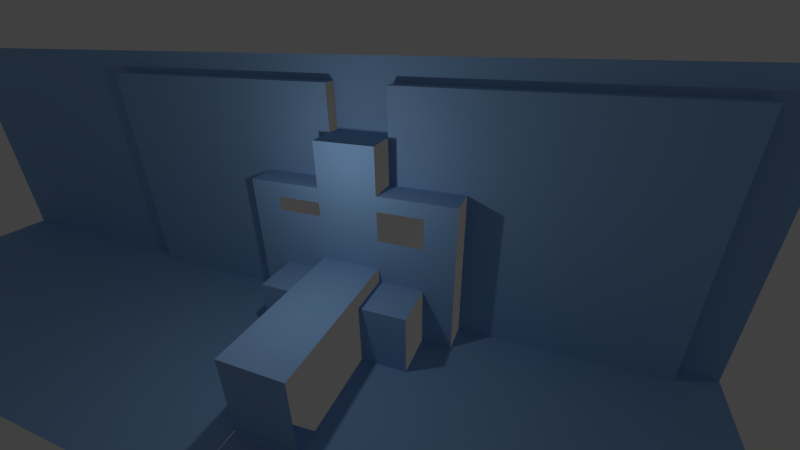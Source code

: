 # Source: Scene.blend  (saved by Blender 2.65.0; exported with 4.5.12 LTS)
import bpy
from mathutils import Matrix  # noqa: F401  (used for matrix-valued properties, if any)

bpy.ops.wm.read_factory_settings(use_empty=True)
scene = bpy.context.scene
scene.name = 'Scene'

# ---- collections
col_collection_1 = bpy.data.collections.new('Collection 1'); scene.collection.children.link(col_collection_1)
col_collection_11 = bpy.data.collections.new('Collection 11'); scene.collection.children.link(col_collection_11)
col_collection_11.hide_render = True
col_collection_11.hide_viewport = True

# ---- materials (node trees are filled in below, after node groups)
mat_material_001 = bpy.data.materials.new('Material.001')
mat_material_001.alpha_threshold = 0.0
mat_material_001.use_transparent_shadow = False
mat_material_001.diffuse_color = (0.2879, 0.4955, 0.8, 1.0)
mat_material_001.specular_color = (0.9578, 1.0, 0.987)
mat_material_001.roughness = 0.5
mat_material_001.line_color = (0.0, 0.0, 0.0, 1.0)
mat_material = bpy.data.materials.new('Material')
mat_material.alpha_threshold = 0.0
mat_material.use_transparent_shadow = False
mat_material.diffuse_color = (0.8, 0.335, 0.03104, 1.0)
mat_material.roughness = 0.5
mat_material.line_color = (0.0, 0.0, 0.0, 1.0)

# ---- material node trees

# ---- world
world_world = bpy.data.worlds.new('World'); scene.world = world_world
world_world.color = (0.05088, 0.05088, 0.05088)
world_world.use_sun_shadow = False
world_world.sun_shadow_jitter_overblur = 0.0
world_world.cycles.sampling_method = 'MANUAL'
world_world.cycles.sample_map_resolution = 256
world_world.light_settings.distance = 500.0

# ---- cameras
cam_camera = bpy.data.cameras.new('Camera')
cam_camera.clip_end = 100.0
cam_camera.lens = 16.42
cam_camera.sensor_width = 32.0
cam_camera.sensor_height = 18.0
cam_camera.ortho_scale = 7.314
cam_camera.dof.focus_distance = 0.0
cam_camera.dof.aperture_fstop = 128.0

# ---- lights
light_lamp = bpy.data.lights.new('Lamp', 'POINT')
light_lamp.transmission_factor = 0.0
light_lamp.cutoff_distance = 30.0
light_lamp.energy = 100.0
light_lamp.shadow_buffer_clip_start = 1.001
light_lamp.shadow_soft_size = 0.1
light_lamp.shadow_maximum_resolution = 0.006
light_lamp.use_absolute_resolution = True
light_lamp.cycles.use_multiple_importance_sampling = False

# ---- meshes
me_folding_6_002 = bpy.data.meshes.new('Folding_6.002')
me_folding_6_002.from_pydata([(10.0, 0.0, 8.75), (0.0, 0.0, 8.75), (0.0, 0.0, 8.0), (10.0, 0.0, 8.0), (0.0, 0.0, 5.0), (10.0, 0.0, 5.0), (16.5, 0.0, 8.75), (16.5, 0.0, 8.0), (0.0, 0.0, 2.5), (10.0, 0.0, 2.5), (19.0, 0.0, 8.75), (19.0, 0.0, 8.0), (0.0, 0.0, 2.0), (10.0, 0.0, 2.0), (0.0, 0.0, 0.0), (10.0, 0.0, 0.0), (21.0, 0.0, 8.75), (19.0, 0.0, 6.5), (21.0, 0.0, 6.5), (23.5, 0.0, 8.75), (21.0, 0.0, 8.0), (23.5, 0.0, 8.0), (30.0, 0.0, 8.75), (30.0, 0.0, 8.0), (31.25, 0.0, 8.75), (31.25, 0.0, 8.0), (30.0, 0.0, 5.0), (31.25, 0.0, 5.0), (30.0, 0.0, 2.5), (31.25, 0.0, 2.5), (30.0, 0.0, 2.0), (31.25, 0.0, 2.0), (30.0, 0.0, 0.0), (31.25, 0.0, 0.0), (0.0, -0.5, 0.0), (10.0, -0.5, 0.0), (0.0, -1.5, 0.0), (10.0, -1.5, 0.0), (16.5, -0.5, 0.0), (16.5, -1.5, 0.0), (0.0, -3.0, 0.0), (16.5, -3.0, 0.0), (17.5, -1.5, 0.0), (17.5, -3.0, 0.0), (0.0, -8.5, 0.0), (17.5, -8.5, 0.0), (19.0, -3.0, 0.0), (19.0, -8.528, -0.003568), (22.5, -3.0, 0.0), (21.0, -3.0, 0.0), (21.0, -8.472, 0.003568), (22.5, -8.5, 0.0), (23.5, -1.5, 0.0), (22.5, -1.5, 0.0), (23.5, -3.0, 0.0), (30.0, -0.5, 0.0), (23.5, -0.5, 0.0), (30.0, -1.5, 0.0), (31.25, -0.5, 0.0), (31.25, -1.5, 0.0), (31.25, -3.0, 0.0), (31.25, -8.5, 0.0), (19.01, -5.844, -0.0431), (21.0, -5.734, -0.02857)], [], [(0, 1, 2, 3), (3, 2, 4, 5), (6, 0, 3, 7), (5, 4, 8, 9), (10, 6, 7, 11), (9, 8, 12, 13), (13, 12, 14, 15), (16, 10, 17, 18), (19, 16, 20, 21), (22, 19, 21, 23), (24, 22, 23, 25), (25, 23, 26, 27), (27, 26, 28, 29), (29, 28, 30, 31), (31, 30, 32, 33), (15, 14, 34, 35), (35, 34, 36, 37), (38, 35, 37, 39), (39, 36, 40, 41), (42, 39, 41, 43), (43, 40, 44, 45), (46, 43, 45, 47), (48, 49, 50, 51), (52, 53, 48, 54), (55, 56, 52, 57), (33, 32, 55, 58), (58, 55, 57, 59), (59, 52, 54, 60), (60, 48, 51, 61), (47, 50, 63, 62)])
me_folding_6_002.materials.append(mat_material_001)
me_folding_6_002.use_remesh_preserve_volume = False
me_folding_6_002.use_remesh_preserve_attributes = False
me_folding_6_002.use_mirror_vertex_groups = False
me_folding_6_002.update()
me_folding_5_002 = bpy.data.meshes.new('Folding_5.002')
me_folding_5_002.from_pydata([(16.5, -0.5, 8.0), (10.0, -0.5, 8.0), (10.0, -0.5, 5.0), (16.5, -0.5, 5.0), (10.0, -0.5, 3.5), (16.5, -0.5, 3.5), (17.5, -0.5, 8.0), (17.5, -0.5, 5.0), (10.0, -0.5, 2.5), (16.5, -0.5, 2.5), (10.0, -0.5, 0.0), (16.5, -0.5, 0.0), (19.0, -0.5, 8.0), (19.0, -0.5, 5.0), (19.0, 0.0, 8.0), (10.0, 0.0, 8.0)], [], [(0, 1, 2, 3), (3, 2, 4, 5), (6, 0, 3, 7), (5, 4, 8, 9), (9, 8, 10, 11), (12, 6, 7, 13), (14, 15, 1, 12)])
me_folding_5_002.materials.append(mat_material_001)
me_folding_5_002.use_remesh_preserve_volume = False
me_folding_5_002.use_remesh_preserve_attributes = False
me_folding_5_002.use_mirror_vertex_groups = False
me_folding_5_002.update()
me_folding_4_002 = bpy.data.meshes.new('Folding_4.002')
me_folding_4_002.from_pydata([(22.5, -0.5, 8.0), (21.0, -0.5, 8.0), (21.0, -0.5, 5.0), (22.5, -0.5, 5.0), (23.5, -0.5, 8.0), (23.5, -0.5, 5.0), (30.0, -0.5, 8.0), (30.0, -0.5, 5.0), (23.5, -0.5, 3.5), (30.0, -0.5, 3.5), (23.5, -0.5, 2.5), (30.0, -0.5, 2.5), (23.5, -0.5, 0.0), (30.0, -0.5, 0.0), (30.0, 0.0, 8.0), (21.0, 0.0, 8.0)], [], [(0, 1, 2, 3), (4, 0, 3, 5), (6, 4, 5, 7), (7, 5, 8, 9), (9, 8, 10, 11), (11, 10, 12, 13), (14, 15, 1, 6)])
me_folding_4_002.materials.append(mat_material_001)
me_folding_4_002.use_remesh_preserve_volume = False
me_folding_4_002.use_remesh_preserve_attributes = False
me_folding_4_002.use_mirror_vertex_groups = False
me_folding_4_002.update()
me_folding_3_002 = bpy.data.meshes.new('Folding_3.002')
me_folding_3_002.from_pydata([(21.0, -1.5, 6.5), (19.0, -1.5, 6.5), (19.0, -1.5, 2.5), (21.0, -1.5, 2.5), (21.0, 0.0, 6.5), (19.0, 0.0, 6.5)], [], [(0, 1, 2, 3), (1, 0, 4, 5)])
me_folding_3_002.materials.append(mat_material_001)
me_folding_3_002.use_remesh_preserve_volume = False
me_folding_3_002.use_remesh_preserve_attributes = False
me_folding_3_002.use_mirror_vertex_groups = False
me_folding_3_002.update()
me_folding_2_002 = bpy.data.meshes.new('Folding_2.002')
me_folding_2_002.from_pydata([(17.5, -1.5, 5.0), (16.5, -1.5, 5.0), (16.5, -1.5, 4.5), (17.5, -1.5, 4.5), (16.5, -1.5, 3.5), (17.5, -1.5, 4.033), (16.5, -1.5, 0.0), (17.5, -1.5, 0.0), (19.0, -1.5, 5.0), (19.0, -1.5, 4.5), (19.0, -1.5, 4.033), (17.5, -1.5, 2.0), (19.0, -1.5, 2.0), (23.5, -1.5, 5.0), (21.0, -1.5, 5.0), (21.0, -1.5, 4.5), (23.5, -1.5, 4.5), (22.5, -1.5, 4.5), (22.5, -1.5, 3.5), (23.5, -1.5, 3.5), (21.0, -1.5, 3.5), (21.0, -1.5, 2.0), (22.5, -1.5, 2.0), (23.5, -1.5, 2.0), (22.5, -1.5, 0.0), (23.5, -1.5, 0.0), (19.0, -0.5, 5.0), (16.5, -0.5, 5.0), (23.5, -0.5, 5.0), (21.0, -0.5, 5.0)], [], [(0, 1, 2, 3), (3, 2, 4, 5), (5, 4, 6, 7), (8, 0, 3, 9), (10, 5, 11, 12), (13, 14, 15, 16), (16, 17, 18, 19), (18, 20, 21, 22), (19, 18, 22, 23), (23, 22, 24, 25), (26, 27, 1, 8), (28, 29, 14, 13)])
me_folding_2_002.materials.append(mat_material_001)
me_folding_2_002.use_remesh_preserve_volume = False
me_folding_2_002.use_remesh_preserve_attributes = False
me_folding_2_002.use_mirror_vertex_groups = False
me_folding_2_002.update()
me_folding_1_002 = bpy.data.meshes.new('Folding_1.002')
me_folding_1_002.from_pydata([(21.0, -6.5, 2.5), (19.0, -6.5, 2.5), (19.0, -6.5, 0.0), (21.0, -6.5, 0.0), (21.0, -1.5, 2.5), (19.0, -1.5, 2.5)], [], [(0, 1, 2, 3), (1, 0, 4, 5)])
me_folding_1_002.materials.append(mat_material_001)
me_folding_1_002.use_remesh_preserve_volume = False
me_folding_1_002.use_remesh_preserve_attributes = False
me_folding_1_002.use_mirror_vertex_groups = False
me_folding_1_002.update()
me_folding_0_002 = bpy.data.meshes.new('Folding_0.002')
me_folding_0_002.from_pydata([(19.0, -3.0, 2.0), (17.5, -3.0, 2.0), (17.5, -3.0, 0.0), (19.0, -3.0, 0.0), (22.5, -3.0, 2.0), (21.0, -3.0, 2.0), (21.0, -3.0, 0.0), (22.5, -3.0, 0.0), (19.0, -1.5, 2.0), (17.5, -1.5, 2.0), (22.5, -1.5, 2.0), (21.0, -1.5, 2.0)], [], [(0, 1, 2, 3), (4, 5, 6, 7), (1, 0, 8, 9), (10, 11, 5, 4)])
me_folding_0_002.materials.append(mat_material_001)
me_folding_0_002.use_remesh_preserve_volume = False
me_folding_0_002.use_remesh_preserve_attributes = False
me_folding_0_002.use_mirror_vertex_groups = False
me_folding_0_002.update()
me_folding_14 = bpy.data.meshes.new('Folding_14')
me_folding_14.from_pydata([(7.0, 0.0, 9.25), (0.0, 0.0, 9.25), (0.0, 0.0, 9.0), (7.0, 0.0, 9.0), (0.0, 0.0, 6.0), (7.0, 0.0, 6.0), (7.5, 0.0, 9.25), (7.5, 0.0, 9.0), (5.0, 0.0, 6.0), (0.0, 0.0, 4.0), (5.0, 0.0, 4.0), (3.0, 0.0, 4.0), (0.0, 0.0, 1.5), (3.0, 0.0, 1.5), (0.0, 0.0, 0.0), (3.0, 0.0, 0.0), (4.0, 0.0, 4.0), (4.0, 0.0, 1.5), (4.0, 0.0, 2.0), (5.0, 0.0, 2.0), (8.0, 0.0, 9.25), (8.0, 0.0, 9.0), (9.0, 0.0, 9.25), (9.0, 0.0, 9.0), (8.0, 0.0, 8.5), (9.0, 0.0, 8.5), (11.0, 0.0, 9.25), (11.0, 0.0, 9.0), (12.0, 0.0, 9.25), (11.0, 0.0, 8.5), (12.0, 0.0, 8.5), (12.5, 0.0, 9.25), (12.0, 0.0, 9.0), (12.5, 0.0, 9.0), (13.0, 0.0, 9.25), (13.0, 0.0, 9.0), (18.25, 0.0, 9.25), (18.25, 0.0, 9.0), (13.0, 0.0, 6.0), (18.25, 0.0, 6.0), (15.0, 0.0, 6.0), (15.0, 0.0, 4.0), (18.25, 0.0, 4.0), (16.0, 0.0, 4.0), (15.0, 0.0, 2.0), (16.0, 0.0, 2.0), (18.25, 0.0, 2.0), (17.0, 0.0, 2.0), (16.0, 0.0, 1.5), (17.0, 0.0, 1.5), (18.25, 0.0, 1.5), (17.0, 0.0, 0.0), (18.25, 0.0, 0.0), (0.0, -0.5, 0.0), (3.0, -0.5, 0.0), (0.0, -4.5, 0.0), (3.0, -4.5, 0.0), (4.0, -0.5, 0.0), (4.0, -4.5, 0.0), (17.0, -0.5, 0.0), (18.25, -0.5, 0.0), (6.0, -0.5, 0.0), (4.0, -1.5, 0.0), (6.0, -1.5, 0.0), (6.0, -4.5, 0.0), (7.5, -1.5, 0.0), (6.0, -2.0, 0.0), (7.5, -2.0, 0.0), (7.5, -4.5, 0.0), (12.5, -2.0, 0.0), (12.5, -4.5, 0.0), (14.0, -1.5, 0.0), (12.5, -1.5, 0.0), (14.0, -2.0, 0.0), (14.0, -4.5, 0.0), (14.0, -0.5, 0.0), (18.25, -1.5, 0.0), (18.25, -4.5, 0.0)], [], [(0, 1, 2, 3), (3, 2, 4, 5), (6, 0, 3, 7), (8, 4, 9, 10), (11, 9, 12, 13), (13, 12, 14, 15), (16, 11, 13, 17), (10, 16, 18, 19), (20, 6, 7, 21), (22, 20, 21, 23), (23, 21, 24, 25), (26, 22, 23, 27), (28, 26, 29, 30), (31, 28, 32, 33), (34, 31, 33, 35), (36, 34, 35, 37), (37, 35, 38, 39), (39, 40, 41, 42), (43, 41, 44, 45), (42, 43, 45, 46), (47, 45, 48, 49), (46, 47, 49, 50), (50, 49, 51, 52), (15, 14, 53, 54), (54, 53, 55, 56), (57, 54, 56, 58), (52, 51, 59, 60), (61, 57, 62, 63), (63, 62, 58, 64), (65, 63, 66, 67), (67, 66, 64, 68), (69, 67, 68, 70), (71, 72, 69, 73), (73, 69, 70, 74), (60, 75, 71, 76), (76, 71, 74, 77)])
me_folding_14.materials.append(mat_material)
me_folding_14.use_remesh_preserve_volume = False
me_folding_14.use_remesh_preserve_attributes = False
me_folding_14.use_mirror_vertex_groups = False
me_folding_14.update()
me_folding_13 = bpy.data.meshes.new('Folding_13')
me_folding_13.from_pydata([(12.5, -1.0, 9.0), (12.0, -1.0, 9.0), (12.0, -1.0, 6.5), (12.5, -1.0, 6.5), (13.0, -1.0, 9.0), (13.0, -1.0, 6.5), (12.5, -1.0, 6.0), (13.0, -1.0, 6.0), (12.5, -1.0, 4.0), (13.0, -1.0, 4.0), (13.0, 0.0, 9.0), (12.0, 0.0, 9.0)], [], [(0, 1, 2, 3), (4, 0, 3, 5), (5, 3, 6, 7), (7, 6, 8, 9), (10, 11, 1, 4)])
me_folding_13.materials.append(mat_material)
me_folding_13.use_remesh_preserve_volume = False
me_folding_13.use_remesh_preserve_attributes = False
me_folding_13.use_mirror_vertex_groups = False
me_folding_13.update()
me_folding_12 = bpy.data.meshes.new('Folding_12')
me_folding_12.from_pydata([(11.0, -1.0, 9.0), (9.0, -1.0, 9.0), (9.0, -1.0, 6.5), (11.0, -1.0, 6.5), (11.0, 0.0, 9.0), (9.0, 0.0, 9.0)], [], [(0, 1, 2, 3), (1, 0, 4, 5)])
me_folding_12.materials.append(mat_material)
me_folding_12.use_remesh_preserve_volume = False
me_folding_12.use_remesh_preserve_attributes = False
me_folding_12.use_mirror_vertex_groups = False
me_folding_12.update()
me_folding_11 = bpy.data.meshes.new('Folding_11')
me_folding_11.from_pydata([(7.5, -1.0, 9.0), (7.0, -1.0, 9.0), (7.0, -1.0, 6.5), (7.5, -1.0, 6.5), (7.0, -1.0, 6.0), (7.5, -1.0, 6.0), (7.0, -1.0, 4.0), (7.5, -1.0, 4.0), (8.0, -1.0, 9.0), (8.0, -1.0, 6.5), (8.0, 0.0, 9.0), (7.0, 0.0, 9.0)], [], [(0, 1, 2, 3), (3, 2, 4, 5), (5, 4, 6, 7), (8, 0, 3, 9), (10, 11, 1, 8)])
me_folding_11.materials.append(mat_material)
me_folding_11.use_remesh_preserve_volume = False
me_folding_11.use_remesh_preserve_attributes = False
me_folding_11.use_mirror_vertex_groups = False
me_folding_11.update()
me_folding_10 = bpy.data.meshes.new('Folding_10')
me_folding_10.from_pydata([(11.5, -1.0, 8.5), (11.0, -1.0, 8.5), (11.0, -1.0, 6.5), (11.5, -1.0, 6.5), (12.0, -1.0, 8.5), (12.0, -1.0, 6.5), (12.0, 0.0, 8.5), (11.0, 0.0, 8.5)], [], [(0, 1, 2, 3), (4, 0, 3, 5), (6, 7, 1, 4)])
me_folding_10.materials.append(mat_material)
me_folding_10.use_remesh_preserve_volume = False
me_folding_10.use_remesh_preserve_attributes = False
me_folding_10.use_mirror_vertex_groups = False
me_folding_10.update()
me_folding_9 = bpy.data.meshes.new('Folding_9')
me_folding_9.from_pydata([(8.5, -1.0, 8.5), (8.0, -1.0, 8.5), (8.0, -1.0, 6.5), (8.5, -1.0, 6.5), (9.0, -1.0, 8.5), (9.0, -1.0, 6.5), (9.0, 0.0, 8.5), (8.0, 0.0, 8.5)], [], [(0, 1, 2, 3), (4, 0, 3, 5), (6, 7, 1, 4)])
me_folding_9.materials.append(mat_material)
me_folding_9.use_remesh_preserve_volume = False
me_folding_9.use_remesh_preserve_attributes = False
me_folding_9.use_mirror_vertex_groups = False
me_folding_9.update()
me_folding_8 = bpy.data.meshes.new('Folding_8')
me_folding_8.from_pydata([(11.0, -2.0, 6.5), (9.0, -2.0, 6.5), (9.0, -2.0, 6.0), (11.0, -2.0, 6.0), (11.0, -1.0, 6.5), (9.0, -1.0, 6.5)], [], [(0, 1, 2, 3), (1, 0, 4, 5)])
me_folding_8.materials.append(mat_material)
me_folding_8.use_remesh_preserve_volume = False
me_folding_8.use_remesh_preserve_attributes = False
me_folding_8.use_mirror_vertex_groups = False
me_folding_8.update()
me_folding_7 = bpy.data.meshes.new('Folding_7')
me_folding_7.from_pydata([(8.5, -2.0, 6.0), (7.5, -2.0, 6.0), (7.5, -2.0, 4.0), (8.5, -2.0, 4.0), (7.5, -2.0, 0.0), (8.5, -2.0, 0.0), (9.0, -2.0, 6.0), (8.5, -2.0, 5.5), (9.0, -2.0, 5.5), (9.0, -2.0, 4.0), (11.0, -2.0, 5.5), (11.0, -2.0, 4.0), (11.5, -2.0, 6.0), (11.0, -2.0, 6.0), (11.5, -2.0, 5.5), (11.5, -2.0, 4.0), (12.5, -2.0, 6.0), (12.5, -2.0, 4.0), (11.5, -2.0, 0.0), (12.5, -2.0, 0.0), (8.0, -1.0, 6.0), (7.5, -1.0, 6.0), (8.0, -2.0, 6.0), (9.0, -1.0, 6.0), (12.0, -1.0, 6.0), (11.0, -1.0, 6.0), (12.0, -2.0, 6.0), (12.5, -1.0, 6.0)], [], [(0, 1, 2, 3), (3, 2, 4, 5), (6, 0, 7, 8), (8, 7, 3, 9), (10, 8, 9, 11), (12, 13, 10, 14), (14, 10, 11, 15), (16, 12, 15, 17), (17, 15, 18, 19), (20, 21, 1, 22), (23, 20, 22, 6), (24, 25, 13, 26), (27, 24, 26, 16)])
me_folding_7.materials.append(mat_material)
me_folding_7.use_remesh_preserve_volume = False
me_folding_7.use_remesh_preserve_attributes = False
me_folding_7.use_mirror_vertex_groups = False
me_folding_7.update()
me_folding_6 = bpy.data.meshes.new('Folding_6')
me_folding_6.from_pydata([(14.0, -0.5, 6.0), (13.0, -0.5, 6.0), (13.0, -0.5, 4.0), (14.0, -0.5, 4.0), (15.0, -0.5, 6.0), (15.0, -0.5, 4.0), (14.0, -0.5, 0.0), (15.0, -0.5, 0.0), (15.0, 0.0, 6.0), (13.0, 0.0, 6.0)], [], [(0, 1, 2, 3), (4, 0, 3, 5), (5, 3, 6, 7), (8, 9, 1, 4)])
me_folding_6.materials.append(mat_material)
me_folding_6.use_remesh_preserve_volume = False
me_folding_6.use_remesh_preserve_attributes = False
me_folding_6.use_mirror_vertex_groups = False
me_folding_6.update()
me_folding_5 = bpy.data.meshes.new('Folding_5')
me_folding_5.from_pydata([(6.0, -0.5, 6.0), (5.0, -0.5, 6.0), (5.0, -0.5, 4.0), (6.0, -0.5, 4.0), (5.0, -0.5, 0.0), (6.0, -0.5, 0.0), (7.0, -0.5, 6.0), (7.0, -0.5, 4.0), (7.0, 0.0, 6.0), (5.0, 0.0, 6.0)], [], [(0, 1, 2, 3), (3, 2, 4, 5), (6, 0, 3, 7), (8, 9, 1, 6)])
me_folding_5.materials.append(mat_material)
me_folding_5.use_remesh_preserve_volume = False
me_folding_5.use_remesh_preserve_attributes = False
me_folding_5.use_mirror_vertex_groups = False
me_folding_5.update()
me_folding_4 = bpy.data.meshes.new('Folding_4')
me_folding_4.from_pydata([(7.5, -1.5, 4.0), (6.0, -1.5, 4.0), (6.0, -1.5, 3.5), (7.5, -1.5, 3.5), (6.0, -1.5, 0.0), (7.5, -1.5, 0.0), (14.0, -1.5, 4.0), (12.5, -1.5, 4.0), (12.5, -1.5, 3.5), (14.0, -1.5, 3.5), (12.5, -1.5, 0.0), (14.0, -1.5, 0.0), (7.0, -0.5, 4.0), (6.0, -0.5, 4.0), (7.0, -1.5, 4.0), (7.5, -1.0, 4.0), (7.0, -1.0, 4.0), (13.0, -1.0, 4.0), (12.5, -1.0, 4.0), (13.0, -1.5, 4.0), (14.0, -0.5, 4.0), (13.0, -0.5, 4.0), (14.0, -1.0, 4.0)], [], [(0, 1, 2, 3), (3, 2, 4, 5), (6, 7, 8, 9), (9, 8, 10, 11), (12, 13, 1, 14), (14, 0, 15, 16), (17, 18, 7, 19), (20, 21, 17, 22), (22, 17, 19, 6)])
me_folding_4.materials.append(mat_material)
me_folding_4.use_remesh_preserve_volume = False
me_folding_4.use_remesh_preserve_attributes = False
me_folding_4.use_mirror_vertex_groups = False
me_folding_4.update()
me_folding_3 = bpy.data.meshes.new('Folding_3')
me_folding_3.from_pydata([(16.0, -0.5, 2.0), (15.0, -0.5, 2.0), (15.0, -0.5, 0.0), (16.0, -0.5, 0.0), (16.0, 0.0, 2.0), (15.0, 0.0, 2.0)], [], [(0, 1, 2, 3), (1, 0, 4, 5)])
me_folding_3.materials.append(mat_material)
me_folding_3.use_remesh_preserve_volume = False
me_folding_3.use_remesh_preserve_attributes = False
me_folding_3.use_mirror_vertex_groups = False
me_folding_3.update()
me_folding_2 = bpy.data.meshes.new('Folding_2')
me_folding_2.from_pydata([(5.0, -0.5, 2.0), (4.0, -0.5, 2.0), (4.0, -0.5, 0.0), (5.0, -0.5, 0.0), (5.0, 0.0, 2.0), (4.0, 0.0, 2.0)], [], [(0, 1, 2, 3), (1, 0, 4, 5)])
me_folding_2.materials.append(mat_material)
me_folding_2.use_remesh_preserve_volume = False
me_folding_2.use_remesh_preserve_attributes = False
me_folding_2.use_mirror_vertex_groups = False
me_folding_2.update()
me_folding_1 = bpy.data.meshes.new('Folding_1')
me_folding_1.from_pydata([(17.0, -0.5, 1.5), (16.0, -0.5, 1.5), (16.0, -0.5, 0.0), (17.0, -0.5, 0.0), (17.0, 0.0, 1.5), (16.0, 0.0, 1.5)], [], [(0, 1, 2, 3), (1, 0, 4, 5)])
me_folding_1.materials.append(mat_material)
me_folding_1.use_remesh_preserve_volume = False
me_folding_1.use_remesh_preserve_attributes = False
me_folding_1.use_mirror_vertex_groups = False
me_folding_1.update()
me_folding_0 = bpy.data.meshes.new('Folding_0')
me_folding_0.from_pydata([(4.0, -0.5, 1.5), (3.0, -0.5, 1.5), (3.0, -0.5, 0.0), (4.0, -0.5, 0.0), (4.0, 0.0, 1.5), (3.0, 0.0, 1.5)], [], [(0, 1, 2, 3), (1, 0, 4, 5)])
me_folding_0.materials.append(mat_material)
me_folding_0.use_remesh_preserve_volume = False
me_folding_0.use_remesh_preserve_attributes = False
me_folding_0.use_mirror_vertex_groups = False
me_folding_0.update()

# ---- objects
ob_folding_6_001 = bpy.data.objects.new('Folding_6.001', me_folding_6_002)
ob_folding_5_001 = bpy.data.objects.new('Folding_5.001', me_folding_5_002)
ob_folding_4_001 = bpy.data.objects.new('Folding_4.001', me_folding_4_002)
ob_folding_3_001 = bpy.data.objects.new('Folding_3.001', me_folding_3_002)
ob_folding_2_001 = bpy.data.objects.new('Folding_2.001', me_folding_2_002)
ob_folding_1_001 = bpy.data.objects.new('Folding_1.001', me_folding_1_002)
ob_folding_0_001 = bpy.data.objects.new('Folding_0.001', me_folding_0_002)
ob_lamp = bpy.data.objects.new('Lamp', light_lamp)
ob_camera = bpy.data.objects.new('Camera', cam_camera)
ob_folding_14 = bpy.data.objects.new('Folding_14', me_folding_14)
ob_folding_13 = bpy.data.objects.new('Folding_13', me_folding_13)
ob_folding_12 = bpy.data.objects.new('Folding_12', me_folding_12)
ob_folding_11 = bpy.data.objects.new('Folding_11', me_folding_11)
ob_folding_10 = bpy.data.objects.new('Folding_10', me_folding_10)
ob_folding_9 = bpy.data.objects.new('Folding_9', me_folding_9)
ob_folding_8 = bpy.data.objects.new('Folding_8', me_folding_8)
ob_folding_7 = bpy.data.objects.new('Folding_7', me_folding_7)
ob_folding_6 = bpy.data.objects.new('Folding_6', me_folding_6)
ob_folding_5 = bpy.data.objects.new('Folding_5', me_folding_5)
ob_folding_4 = bpy.data.objects.new('Folding_4', me_folding_4)
ob_folding_3 = bpy.data.objects.new('Folding_3', me_folding_3)
ob_folding_2 = bpy.data.objects.new('Folding_2', me_folding_2)
ob_folding_1 = bpy.data.objects.new('Folding_1', me_folding_1)
ob_folding_0 = bpy.data.objects.new('Folding_0', me_folding_0)

# ---- transforms, parenting, visibility, modifiers, constraints
ob_folding_6_001.location = (-11.0, 0.0, 0.0)
ob_folding_6_001.lineart.crease_threshold = 0.0
ob_folding_5_001.location = (-11.0, 0.0, 0.0)
ob_folding_5_001.lineart.crease_threshold = 0.0
ob_folding_4_001.location = (-11.0, 0.0, 0.0)
ob_folding_4_001.lineart.crease_threshold = 0.0
ob_folding_3_001.location = (-11.0, 0.0, 0.0)
ob_folding_3_001.lineart.crease_threshold = 0.0
ob_folding_2_001.location = (-11.0, 0.0, 0.0)
ob_folding_2_001.lineart.crease_threshold = 0.0
ob_folding_1_001.location = (-11.0, 0.0, 0.0)
ob_folding_1_001.lineart.crease_threshold = 0.0
ob_folding_0_001.location = (-11.0, 0.0, 0.0)
ob_folding_0_001.lineart.crease_threshold = 0.0
ob_lamp.location = (9.185, -4.428, 6.445)
ob_lamp.rotation_euler = (0.6503, 0.05522, 1.866)
ob_lamp.lock_rotations_4d = False
ob_lamp.empty_display_type = 'ARROWS'
ob_lamp.color = (0.0, 0.0, 0.0, 0.0)
ob_lamp.lineart.crease_threshold = 0.0
ob_camera.location = (14.85, -11.61, 9.627)
ob_camera.rotation_euler = (1.109, 0.01082, 0.3791)
ob_camera.lock_rotations_4d = False
ob_camera.empty_display_type = 'ARROWS'
ob_camera.color = (0.0, 0.0, 0.0, 0.0)
ob_camera.display_type = 'WIRE'
ob_camera.lineart.crease_threshold = 0.0
ob_folding_14.location = (-2.056, 0.0, 0.0)
ob_folding_14.lineart.crease_threshold = 0.0
ob_folding_13.location = (-2.056, 0.0, 0.0)
ob_folding_13.lineart.crease_threshold = 0.0
ob_folding_12.location = (-2.056, 0.0, 0.0)
ob_folding_12.lineart.crease_threshold = 0.0
ob_folding_11.location = (-2.056, 0.0, 0.0)
ob_folding_11.lineart.crease_threshold = 0.0
ob_folding_10.location = (-2.056, 0.0, 0.0)
ob_folding_10.lineart.crease_threshold = 0.0
ob_folding_9.location = (-2.056, 0.0, 0.0)
ob_folding_9.lineart.crease_threshold = 0.0
ob_folding_8.location = (-2.056, 0.0, 0.0)
ob_folding_8.lineart.crease_threshold = 0.0
ob_folding_7.location = (-2.056, 0.0, 0.0)
ob_folding_7.lineart.crease_threshold = 0.0
ob_folding_6.location = (-2.056, 0.0, 0.0)
ob_folding_6.lineart.crease_threshold = 0.0
ob_folding_5.location = (-2.056, 0.0, 0.0)
ob_folding_5.lineart.crease_threshold = 0.0
ob_folding_4.location = (-2.056, 0.0, 0.0)
ob_folding_4.lineart.crease_threshold = 0.0
ob_folding_3.location = (-2.056, 0.0, 0.0)
ob_folding_3.lineart.crease_threshold = 0.0
ob_folding_2.location = (-2.056, 0.0, 0.0)
ob_folding_2.lineart.crease_threshold = 0.0
ob_folding_1.location = (-2.056, 0.0, 0.0)
ob_folding_1.lineart.crease_threshold = 0.0
ob_folding_0.location = (-2.056, 0.0, 0.0)
ob_folding_0.lineart.crease_threshold = 0.0

# ---- collection membership
col_collection_1.objects.link(ob_folding_6_001)
col_collection_1.objects.link(ob_folding_5_001)
col_collection_1.objects.link(ob_folding_4_001)
col_collection_1.objects.link(ob_folding_3_001)
col_collection_1.objects.link(ob_folding_2_001)
col_collection_1.objects.link(ob_folding_1_001)
col_collection_1.objects.link(ob_folding_0_001)
col_collection_1.objects.link(ob_lamp)
col_collection_1.objects.link(ob_camera)
col_collection_11.objects.link(ob_folding_14)
col_collection_11.objects.link(ob_folding_13)
col_collection_11.objects.link(ob_folding_12)
col_collection_11.objects.link(ob_folding_11)
col_collection_11.objects.link(ob_folding_10)
col_collection_11.objects.link(ob_folding_9)
col_collection_11.objects.link(ob_folding_8)
col_collection_11.objects.link(ob_folding_7)
col_collection_11.objects.link(ob_folding_6)
col_collection_11.objects.link(ob_folding_5)
col_collection_11.objects.link(ob_folding_4)
col_collection_11.objects.link(ob_folding_3)
col_collection_11.objects.link(ob_folding_2)
col_collection_11.objects.link(ob_folding_1)
col_collection_11.objects.link(ob_folding_0)

# ---- scene / render settings (as saved in the file)
scene.camera = ob_camera
scene.frame_start = 1; scene.frame_end = 250; scene.frame_set(11)
scene.render.engine = 'BLENDER_EEVEE_NEXT'
scene.render.image_settings.color_mode = 'RGB'
scene.render.image_settings.compression = 90
scene.render.dither_intensity = 0.0
scene.render.bake_margin = 2
scene.render.bake_bias = 0.0
scene.cycles.use_denoising = False
scene.cycles.samples = 10
scene.cycles.sampling_pattern = 'TABULATED_SOBOL'
scene.cycles.light_sampling_threshold = 0.0
scene.cycles.use_adaptive_sampling = False
scene.cycles.use_light_tree = False
scene.cycles.blur_glossy = 0.0
scene.cycles.volume_bounces = 1
scene.cycles.pixel_filter_type = 'GAUSSIAN'
scene.cycles.sample_clamp_indirect = 0.0
scene.view_settings.view_transform = 'Standard'
bpy.context.view_layer.update()
